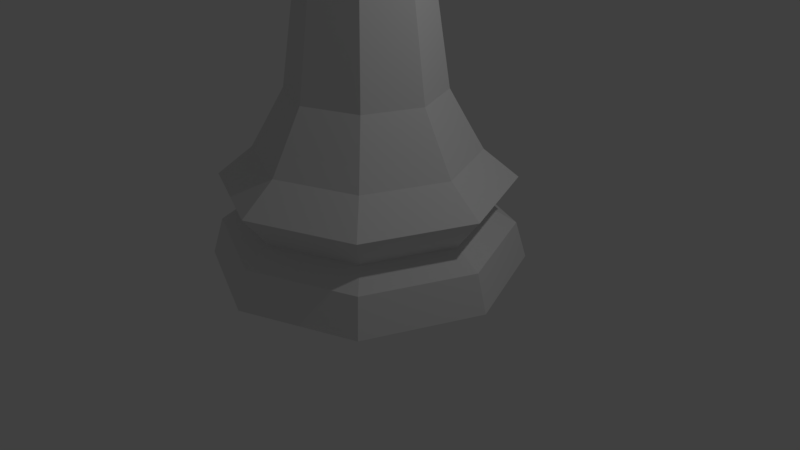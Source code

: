 # Source: LP_Bishop.blend  (saved by Blender 2.79.0; exported with 4.5.12 LTS)
import bpy
from mathutils import Matrix  # noqa: F401  (used for matrix-valued properties, if any)

bpy.ops.wm.read_factory_settings(use_empty=True)
scene = bpy.context.scene
scene.name = 'Scene'

# ---- collections
col_collection_1 = bpy.data.collections.new('Collection 1'); scene.collection.children.link(col_collection_1)

# ---- world
world_world = bpy.data.worlds.new('World'); scene.world = world_world
world_world.color = (0.05088, 0.05088, 0.05088)
world_world.use_sun_shadow = False
world_world.sun_shadow_jitter_overblur = 0.0
world_world.cycles.sampling_method = 'MANUAL'

# ---- cameras
cam_camera = bpy.data.cameras.new('Camera')
cam_camera.clip_end = 100.0
cam_camera.lens = 35.0
cam_camera.sensor_width = 32.0
cam_camera.sensor_height = 18.0
cam_camera.ortho_scale = 7.314
cam_camera.dof.focus_distance = 0.0
cam_camera.dof.aperture_fstop = 128.0

# ---- lights
light_lamp = bpy.data.lights.new('Lamp', 'POINT')
light_lamp.transmission_factor = 0.0
light_lamp.cutoff_distance = 30.0
light_lamp.energy = 100.0
light_lamp.shadow_buffer_clip_start = 1.001
light_lamp.shadow_soft_size = 0.1
light_lamp.shadow_maximum_resolution = 0.006
light_lamp.use_absolute_resolution = True

# ---- meshes
me_cube = bpy.data.meshes.new('Cube')
me_cube.from_pydata([(2.37, 4.366, 3.973), (2.152, 3.979, 5.538), (2.318, 6.885, 4.211), (2.1, 6.498, 5.776), (2.912, 4.376, 4.049), (2.304, 3.982, 5.56), (2.86, 6.895, 4.288), (2.252, 6.5, 5.798)], [], [(0, 1, 3, 2), (2, 3, 7, 6), (6, 7, 5, 4), (4, 5, 1, 0), (2, 6, 4, 0), (7, 3, 1, 5)])
me_cube.use_remesh_preserve_volume = False
me_cube.use_remesh_preserve_attributes = False
me_cube.use_mirror_vertex_groups = False
me_cube.update()
me_cylinder_001 = bpy.data.meshes.new('Cylinder.001')
me_cylinder_001.from_pydata([(-5.21e-08, -6.657e-07, -0.0001906), (0.09237, 0.09237, 0.316), (0.1306, 0.1306, 0.185), (0.09237, 0.09237, 0.05405), (0.1306, -6.652e-07, 0.316), (0.1847, -6.597e-07, 0.185), (0.1306, -6.652e-07, 0.05405), (0.09237, -0.09237, 0.316), (0.1306, -0.1306, 0.185), (0.09237, -0.09237, 0.05405), (-4.618e-08, -0.1306, 0.316), (-5.169e-08, -0.1847, 0.185), (-4.618e-08, -0.1306, 0.05405), (-6.352e-08, -6.771e-07, 0.3702), (-0.09237, -0.09237, 0.316), (-0.1306, -0.1306, 0.185), (-0.09237, -0.09237, 0.05405), (-0.1306, -6.652e-07, 0.316), (-0.1847, -6.597e-07, 0.185), (-0.1306, -6.652e-07, 0.05405), (-0.09237, 0.09237, 0.316), (-0.1306, 0.1306, 0.185), (-0.09237, 0.09237, 0.05405), (-5.169e-08, 0.1306, 0.316), (-5.169e-08, 0.1847, 0.185), (-5.169e-08, 0.1306, 0.05405), (4.454e-08, 1.5, -5.849), (1.348e-07, 0.7348, -4.184), (1.061, 1.061, -5.849), (0.5196, 0.5196, -4.184), (1.5, 2.523e-07, -5.849), (0.7348, 4.492e-07, -4.184), (1.061, -1.061, -5.849), (0.5196, -0.5196, -4.184), (-4.442e-07, -1.5, -5.849), (-1.046e-07, -0.7348, -4.184), (-1.061, -1.061, -5.849), (-0.5196, -0.5196, -4.184), (-1.5, 1.587e-06, -5.849), (-0.7348, 1.103e-06, -4.184), (-1.061, 1.061, -5.849), (-0.5196, 0.5196, -4.184), (9.953e-08, 1.055, -4.75), (0.7462, 0.7462, -4.75), (0.9452, 4.014e-07, -4.559), (1.055, 3.713e-07, -4.75), (0.7462, -0.7462, -4.75), (-2.443e-07, -1.055, -4.75), (0.6684, 0.6684, -4.559), (-0.7462, -0.7462, -4.75), (-1.055, 1.311e-06, -4.75), (-0.7462, 0.7462, -4.75), (1.164e-07, 0.9452, -4.559), (5.723e-08, 1.393, -5.491), (0.9852, 0.9852, -5.491), (1.393, 2.797e-07, -5.491), (0.9852, -0.9852, -5.491), (-3.97e-07, -1.393, -5.491), (-0.9852, -0.9852, -5.491), (-1.393, 1.52e-06, -5.491), (-0.9852, 0.9852, -5.491), (5.672e-08, 1.386, -5.022), (0.9801, 0.9801, -5.022), (1.386, 2.828e-07, -5.022), (0.9801, -0.9801, -5.022), (-3.95e-07, -1.386, -5.022), (-0.9801, -0.9801, -5.022), (-1.386, 1.516e-06, -5.022), (-0.9801, 0.9801, -5.022), (8.412e-08, 1.142, -5.34), (0.8074, 0.8074, -5.34), (1.142, 3.419e-07, -5.34), (0.8074, -0.8074, -5.34), (-2.877e-07, -1.142, -5.34), (-0.8074, -0.8074, -5.34), (-1.142, 1.358e-06, -5.34), (-0.8074, 0.8074, -5.34), (0.6684, -0.6684, -4.559), (-1.916e-07, -0.9452, -4.559), (-0.6684, -0.6684, -4.559), (-0.9452, 1.243e-06, -4.559), (-0.6684, 0.6684, -4.559), (5.164e-08, 0.7616, -1.538), (-0.5385, 0.5385, -1.538), (-0.7616, 6.672e-08, -1.538), (-0.5385, -0.5385, -1.538), (6.581e-08, -0.7616, -1.538), (0.5385, -0.5385, -1.538), (0.7616, 6.672e-08, -1.538), (0.5385, 0.5385, -1.538), (1.777e-07, 0.5098, -2.671), (1.936e-07, 0.5943, -1.961), (0.4202, 0.4202, -1.961), (0.3605, 0.3605, -2.671), (-0.3605, -0.3605, -2.671), (-0.4202, -0.4202, -1.961), (-0.5943, 1.005e-06, -1.961), (-0.5098, 9.541e-07, -2.671), (0.3605, -0.3605, -2.671), (0.4202, -0.4202, -1.961), (-7.445e-11, -0.5943, -1.961), (1.156e-08, -0.5098, -2.671), (0.5943, 4.762e-07, -1.961), (0.5098, 5.003e-07, -2.671), (-0.3605, 0.3605, -2.671), (-0.4202, 0.4202, -1.961), (0.3798, 0.3798, -0.3314), (0.5938, 0.5938, -1.108), (0.424, 0.424, -1.862), (0.5372, 5.239e-08, -0.3314), (0.8397, 7.943e-08, -1.108), (0.5996, 5.43e-08, -1.862), (0.3798, -0.3798, -0.3314), (0.5938, -0.5938, -1.108), (0.424, -0.424, -1.862), (8.052e-08, -0.5372, -0.3314), (7.957e-08, -0.5996, -1.862), (0.0, 0.0, 4.768e-07), (-0.5938, -0.5938, -1.108), (-0.424, -0.424, -1.862), (-0.5372, 5.239e-08, -0.3314), (-0.8397, 7.943e-08, -1.108), (-0.5996, 5.43e-08, -1.862), (-0.5938, 0.5938, -1.108), (-0.424, 0.424, -1.862), (5.788e-08, 0.5372, -0.3314), (5.496e-08, 0.8397, -1.108), (5.43e-08, 0.5996, -1.862), (1.806e-07, 0.7555, -2.38), (1.876e-07, 0.5656, -2.097), (0.3999, 0.3999, -2.097), (0.5342, 0.5342, -2.38), (-0.5342, -0.5342, -2.38), (-0.3999, -0.3999, -2.097), (-0.5656, 9.868e-07, -2.097), (-0.7555, 1.119e-06, -2.38), (0.5342, -0.5342, -2.38), (0.3999, -0.3999, -2.097), (3.332e-09, -0.5656, -2.097), (-6.558e-08, -0.7555, -2.38), (0.5656, 4.834e-07, -2.097), (0.7555, 4.463e-07, -2.38), (-0.5342, 0.5342, -2.38), (-0.3999, 0.3999, -2.097), (1.966e-07, 0.6368, -1.913), (-0.4503, -0.4503, -1.913), (0.4503, -0.4503, -1.913), (-0.4503, 0.4503, -1.913), (0.4503, 0.4503, -1.913), (-0.6368, 1.041e-06, -1.913), (-1.094e-08, -0.6368, -1.913), (0.6368, 4.744e-07, -1.913), (0.6328, 0.6328, -2.526), (-0.8949, 1.217e-06, -2.526), (-1.157e-07, -0.8949, -2.526), (0.8949, 4.205e-07, -2.526), (1.759e-07, 0.8949, -2.526), (-0.6328, -0.6328, -2.526), (0.6328, -0.6328, -2.526), (-0.6328, 0.6328, -2.526), (1.849e-07, 0.6952, -2.228), (0.4916, 0.4916, -2.228), (-0.4916, -0.4916, -2.228), (-0.6952, 1.077e-06, -2.228), (0.4916, -0.4916, -2.228), (-4.167e-08, -0.6952, -2.228), (0.6952, 4.581e-07, -2.228), (-0.4916, 0.4916, -2.228), (0.5425, 0.5425, -0.7224), (0.7672, 6.831e-08, -0.7224), (0.5425, -0.5425, -0.7224), (6.506e-08, -0.7672, -0.7224), (-0.5425, -0.5425, -0.7224), (-0.7672, 6.831e-08, -0.7224), (-0.5425, 0.5425, -0.7224), (5.208e-08, 0.7672, -0.7224), (-0.4161, 4.058e-08, -0.2567), (-0.4065, -0.3155, -0.3314), (-0.4009, -0.4009, -0.3821), (-0.366, -0.6156, -0.7224), (-0.4056, 0.4056, -0.3934), (-0.411, 0.3046, -0.3314), (-0.3749, 0.6119, -0.7224), (-0.3461, 0.6801, -1.022), (-0.3276, -0.704, -1.108), (-0.3232, -0.6976, -1.153), (5.565e-08, -0.8348, -1.135), (5.397e-08, 0.8147, -0.975), (0.06045, 0.789, -0.9716), (0.08688, -0.8009, -1.124), (-0.2268, -0.2268, -0.1979), (-0.1841, -0.4609, -0.3314), (-0.2211, 0.2211, -0.1929), (-0.1685, 0.4674, -0.3314), (-0.2403, 2.344e-08, -0.1483), (-0.02716, 0.7559, -0.7224), (5.265e-08, 0.7816, -0.7989), (-0.05232, -0.7455, -0.7224), (6.107e-08, -0.7958, -0.8746), (0.08132, -0.806, -1.108)], [], [(0, 25, 3), (24, 23, 1, 2), (25, 24, 2, 3), (23, 13, 1), (2, 1, 4, 5), (3, 2, 5, 6), (1, 13, 4), (0, 3, 6), (0, 6, 9), (5, 4, 7, 8), (6, 5, 8, 9), (4, 13, 7), (0, 9, 12), (8, 7, 10, 11), (9, 8, 11, 12), (7, 13, 10), (0, 12, 16), (11, 10, 14, 15), (12, 11, 15, 16), (10, 13, 14), (0, 16, 19), (15, 14, 17, 18), (16, 15, 18, 19), (14, 13, 17), (17, 13, 20), (0, 19, 22), (18, 17, 20, 21), (19, 18, 21, 22), (22, 21, 24, 25), (20, 13, 23), (0, 22, 25), (21, 20, 23, 24), (70, 62, 63, 71), (71, 63, 64, 72), (36, 58, 59, 38), (38, 59, 60, 40), (79, 78, 35, 37), (72, 64, 65, 73), (73, 65, 66, 74), (40, 60, 53, 26), (26, 53, 54, 28), (78, 77, 33, 35), (74, 66, 67, 75), (63, 45, 46, 64), (62, 43, 45, 63), (75, 67, 68, 76), (77, 44, 31, 33), (64, 46, 47, 65), (65, 47, 49, 66), (69, 61, 62, 70), (76, 68, 61, 69), (44, 48, 29, 31), (68, 51, 42, 61), (66, 49, 50, 67), (53, 69, 70, 54), (60, 76, 69, 53), (48, 52, 27, 29), (61, 42, 43, 62), (67, 50, 51, 68), (55, 71, 72, 56), (54, 70, 71, 55), (52, 81, 41, 27), (46, 77, 78, 47), (43, 48, 44, 45), (45, 44, 77, 46), (49, 79, 80, 50), (47, 78, 79, 49), (56, 72, 73, 57), (57, 73, 74, 58), (28, 54, 55, 30), (30, 55, 56, 32), (81, 80, 39, 41), (37, 39, 80, 79), (34, 57, 58, 36), (32, 56, 57, 34), (59, 75, 76, 60), (58, 74, 75, 59), (51, 81, 52, 42), (50, 80, 81, 51), (42, 52, 48, 43), (119, 145, 150, 116), (28, 30, 32, 34, 36, 38, 40, 26), (127, 144, 147, 124), (116, 150, 146, 114), (108, 148, 144, 127), (114, 146, 151, 111), (111, 151, 148, 108), (122, 149, 145, 119), (124, 147, 149, 122), (41, 39, 97, 104), (143, 134, 96, 105), (27, 41, 104, 90), (129, 143, 105, 91), (33, 31, 103, 98), (137, 140, 102, 99), (31, 29, 93, 103), (140, 130, 92, 102), (37, 35, 101, 94), (133, 138, 100, 95), (35, 33, 98, 101), (138, 137, 99, 100), (39, 37, 94, 97), (134, 133, 95, 96), (29, 27, 90, 93), (130, 129, 91, 92), (175, 125, 106, 168), (82, 126, 107, 89), (125, 117, 106), (89, 107, 110, 88), (106, 117, 109), (168, 106, 109, 169), (88, 110, 113, 87), (109, 117, 112), (169, 109, 112, 170), (170, 112, 115, 171), (87, 113, 199, 189, 186, 86), (112, 117, 115), (171, 115, 191, 197), (86, 186, 185, 184, 118, 85), (115, 117, 190, 191), (172, 178, 177, 120, 173), (85, 118, 121, 84), (173, 120, 181, 180, 174), (84, 121, 123, 83), (120, 176, 181), (174, 180, 182), (83, 123, 126, 82), (152, 156, 128, 131), (161, 160, 129, 130), (153, 157, 132, 135), (163, 162, 133, 134), (154, 158, 136, 139), (165, 164, 137, 138), (157, 154, 139, 132), (162, 165, 138, 133), (155, 152, 131, 141), (166, 161, 130, 140), (158, 155, 141, 136), (164, 166, 140, 137), (156, 159, 142, 128), (160, 167, 143, 129), (159, 153, 135, 142), (167, 163, 134, 143), (105, 96, 149, 147), (91, 105, 147, 144), (99, 102, 151, 146), (102, 92, 148, 151), (95, 100, 150, 145), (100, 99, 146, 150), (96, 95, 145, 149), (92, 91, 144, 148), (104, 97, 153, 159), (90, 104, 159, 156), (98, 103, 155, 158), (103, 93, 152, 155), (94, 101, 154, 157), (101, 98, 158, 154), (97, 94, 157, 153), (93, 90, 156, 152), (142, 135, 163, 167), (128, 142, 167, 160), (136, 141, 166, 164), (141, 131, 161, 166), (132, 139, 165, 162), (139, 136, 164, 165), (135, 132, 162, 163), (131, 128, 160, 161), (124, 83, 82, 127), (122, 84, 83, 124), (119, 85, 84, 122), (116, 86, 85, 119), (114, 87, 86, 116), (111, 88, 87, 114), (108, 89, 88, 111), (127, 82, 89, 108), (123, 174, 182, 183, 187, 126), (121, 173, 174, 123), (118, 172, 173, 121), (113, 170, 171, 198, 199), (110, 169, 170, 113), (107, 168, 169, 110), (126, 187, 188, 196, 175, 168, 107), (188, 189, 199, 198, 197, 191, 190, 194, 192, 193, 195, 196), (184, 179, 172, 118), (197, 198, 171), (192, 194, 117), (195, 193, 125, 175), (193, 192, 117, 125), (185, 183, 182, 180, 181, 176, 177, 178, 179, 184), (177, 176, 120), (194, 190, 117), (196, 195, 175), (183, 185, 186, 189, 188, 187), (179, 178, 172)])
me_cylinder_001.use_remesh_preserve_volume = False
me_cylinder_001.use_remesh_preserve_attributes = False
me_cylinder_001.use_mirror_vertex_groups = False
me_cylinder_001.update()

# ---- objects
ob_cube = bpy.data.objects.new('Cube', me_cube)
ob_bishop_ball = bpy.data.objects.new('Bishop ball', me_cylinder_001)
ob_lamp = bpy.data.objects.new('Lamp', light_lamp)
ob_camera = bpy.data.objects.new('Camera', cam_camera)

# ---- transforms, parenting, visibility, modifiers, constraints
ob_cube.location = (-2.96, -5.688, 2.339)
ob_cube.rotation_euler = (0.0, 0.04217, 0.0)
ob_cube.hide_viewport = True
ob_cube.lineart.crease_threshold = 0.0
ob_bishop_ball.location = (-5.953e-08, -1.87e-07, 7.78)
ob_bishop_ball.scale = (1.333, 1.333, 1.33)
ob_bishop_ball.lineart.crease_threshold = 0.0
ob_lamp.location = (4.076, 1.005, 5.904)
ob_lamp.rotation_euler = (0.6503, 0.05522, 1.866)
ob_lamp.lock_rotations_4d = False
ob_lamp.empty_display_type = 'ARROWS'
ob_lamp.color = (0.0, 0.0, 0.0, 0.0)
ob_lamp.lineart.crease_threshold = 0.0
ob_camera.location = (7.481, -6.508, 5.344)
ob_camera.rotation_euler = (1.109, 0.0, 0.8149)
ob_camera.lock_rotations_4d = False
ob_camera.empty_display_type = 'ARROWS'
ob_camera.color = (0.0, 0.0, 0.0, 0.0)
ob_camera.display_type = 'WIRE'
ob_camera.lineart.crease_threshold = 0.0

# ---- collection membership
col_collection_1.objects.link(ob_cube)
col_collection_1.objects.link(ob_bishop_ball)
col_collection_1.objects.link(ob_lamp)
col_collection_1.objects.link(ob_camera)

# ---- scene / render settings (as saved in the file)
scene.camera = ob_camera
scene.frame_start = 1; scene.frame_end = 250; scene.frame_set(0)
scene.render.engine = 'BLENDER_EEVEE_NEXT'
scene.render.resolution_percentage = 50
scene.render.dither_intensity = 0.0
scene.cycles.use_denoising = False
scene.cycles.samples = 128
scene.cycles.sampling_pattern = 'TABULATED_SOBOL'
scene.cycles.use_adaptive_sampling = False
scene.cycles.use_light_tree = False
scene.cycles.blur_glossy = 0.0
scene.cycles.sample_clamp_indirect = 0.0
scene.view_settings.view_transform = 'Standard'
bpy.context.view_layer.update()
